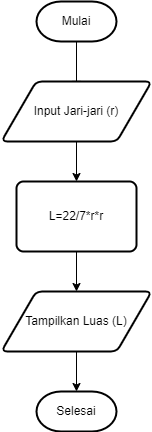

The diagram above was exported from draw.io. Its source (the exported page's mxGraphModel, read from the mxfile embedded in the PNG):
<mxGraphModel dx="794" dy="412" grid="1" gridSize="10" guides="1" tooltips="1" connect="1" arrows="1" fold="1" page="1" pageScale="1" pageWidth="827" pageHeight="1169" math="0" shadow="0">
  <root>
    <mxCell id="WIyWlLk6GJQsqaUBKTNV-0" />
    <mxCell id="WIyWlLk6GJQsqaUBKTNV-1" parent="WIyWlLk6GJQsqaUBKTNV-0" />
    <mxCell id="WIyWlLk6GJQsqaUBKTNV-2" value="" style="rounded=0;html=1;jettySize=auto;orthogonalLoop=1;fontSize=11;endArrow=block;endFill=0;endSize=8;strokeWidth=1;shadow=0;labelBackgroundColor=none;edgeStyle=orthogonalEdgeStyle;" parent="WIyWlLk6GJQsqaUBKTNV-1" edge="1">
      <mxGeometry relative="1" as="geometry">
        <mxPoint x="220" y="120" as="sourcePoint" />
        <mxPoint x="220" y="170" as="targetPoint" />
      </mxGeometry>
    </mxCell>
    <mxCell id="Wju75bfTLQL9OJbWSa6f-2" value="Mulai" style="strokeWidth=2;html=1;shape=mxgraph.flowchart.terminator;whiteSpace=wrap;" vertex="1" parent="WIyWlLk6GJQsqaUBKTNV-1">
      <mxGeometry x="180" y="80" width="80" height="40" as="geometry" />
    </mxCell>
    <mxCell id="Wju75bfTLQL9OJbWSa6f-3" value="Selesai" style="strokeWidth=2;html=1;shape=mxgraph.flowchart.terminator;whiteSpace=wrap;" vertex="1" parent="WIyWlLk6GJQsqaUBKTNV-1">
      <mxGeometry x="180" y="470" width="80" height="40" as="geometry" />
    </mxCell>
    <mxCell id="Wju75bfTLQL9OJbWSa6f-7" value="" style="edgeStyle=orthogonalEdgeStyle;rounded=0;orthogonalLoop=1;jettySize=auto;html=1;" edge="1" parent="WIyWlLk6GJQsqaUBKTNV-1" source="Wju75bfTLQL9OJbWSa6f-4" target="Wju75bfTLQL9OJbWSa6f-6">
      <mxGeometry relative="1" as="geometry" />
    </mxCell>
    <mxCell id="Wju75bfTLQL9OJbWSa6f-4" value="Input Jari-jari (r)" style="shape=parallelogram;html=1;strokeWidth=2;perimeter=parallelogramPerimeter;whiteSpace=wrap;rounded=1;arcSize=12;size=0.23;" vertex="1" parent="WIyWlLk6GJQsqaUBKTNV-1">
      <mxGeometry x="145" y="160" width="150" height="60" as="geometry" />
    </mxCell>
    <mxCell id="Wju75bfTLQL9OJbWSa6f-9" value="" style="edgeStyle=orthogonalEdgeStyle;rounded=0;orthogonalLoop=1;jettySize=auto;html=1;" edge="1" parent="WIyWlLk6GJQsqaUBKTNV-1" source="Wju75bfTLQL9OJbWSa6f-6" target="Wju75bfTLQL9OJbWSa6f-8">
      <mxGeometry relative="1" as="geometry" />
    </mxCell>
    <mxCell id="Wju75bfTLQL9OJbWSa6f-6" value="L=22/7*r*r" style="rounded=1;whiteSpace=wrap;html=1;absoluteArcSize=1;arcSize=14;strokeWidth=2;" vertex="1" parent="WIyWlLk6GJQsqaUBKTNV-1">
      <mxGeometry x="160" y="260" width="120" height="70" as="geometry" />
    </mxCell>
    <mxCell id="Wju75bfTLQL9OJbWSa6f-10" value="" style="edgeStyle=orthogonalEdgeStyle;rounded=0;orthogonalLoop=1;jettySize=auto;html=1;" edge="1" parent="WIyWlLk6GJQsqaUBKTNV-1" source="Wju75bfTLQL9OJbWSa6f-8" target="Wju75bfTLQL9OJbWSa6f-3">
      <mxGeometry relative="1" as="geometry" />
    </mxCell>
    <mxCell id="Wju75bfTLQL9OJbWSa6f-8" value="Tampilkan Luas (L)" style="shape=parallelogram;html=1;strokeWidth=2;perimeter=parallelogramPerimeter;whiteSpace=wrap;rounded=1;arcSize=12;size=0.23;" vertex="1" parent="WIyWlLk6GJQsqaUBKTNV-1">
      <mxGeometry x="145" y="370" width="150" height="60" as="geometry" />
    </mxCell>
  </root>
</mxGraphModel>